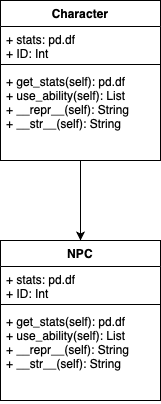

The diagram above was exported from draw.io. Its source (the exported page's mxGraphModel, read from the mxfile embedded in the PNG):
<mxGraphModel dx="1426" dy="895" grid="1" gridSize="10" guides="1" tooltips="1" connect="1" arrows="1" fold="1" page="1" pageScale="1" pageWidth="850" pageHeight="1100" math="0" shadow="0">
  <root>
    <mxCell id="0" />
    <mxCell id="1" parent="0" />
    <mxCell id="HFjpKcx0YHlhPeg2C4qM-9" value="" style="edgeStyle=orthogonalEdgeStyle;rounded=0;orthogonalLoop=1;jettySize=auto;html=1;" edge="1" parent="1" source="HFjpKcx0YHlhPeg2C4qM-1" target="HFjpKcx0YHlhPeg2C4qM-5">
      <mxGeometry relative="1" as="geometry" />
    </mxCell>
    <mxCell id="HFjpKcx0YHlhPeg2C4qM-1" value="Character" style="swimlane;fontStyle=1;align=center;verticalAlign=top;childLayout=stackLayout;horizontal=1;startSize=26;horizontalStack=0;resizeParent=1;resizeParentMax=0;resizeLast=0;collapsible=1;marginBottom=0;" vertex="1" parent="1">
      <mxGeometry x="60" y="20" width="160" height="160" as="geometry" />
    </mxCell>
    <mxCell id="HFjpKcx0YHlhPeg2C4qM-2" value="+ stats: pd.df&#10;+ ID: Int" style="text;strokeColor=none;fillColor=none;align=left;verticalAlign=top;spacingLeft=4;spacingRight=4;overflow=hidden;rotatable=0;points=[[0,0.5],[1,0.5]];portConstraint=eastwest;" vertex="1" parent="HFjpKcx0YHlhPeg2C4qM-1">
      <mxGeometry y="26" width="160" height="34" as="geometry" />
    </mxCell>
    <mxCell id="HFjpKcx0YHlhPeg2C4qM-3" value="" style="line;strokeWidth=1;fillColor=none;align=left;verticalAlign=middle;spacingTop=-1;spacingLeft=3;spacingRight=3;rotatable=0;labelPosition=right;points=[];portConstraint=eastwest;" vertex="1" parent="HFjpKcx0YHlhPeg2C4qM-1">
      <mxGeometry y="60" width="160" height="8" as="geometry" />
    </mxCell>
    <mxCell id="HFjpKcx0YHlhPeg2C4qM-4" value="+ get_stats(self): pd.df&#10;+ use_ability(self): List&#10;+ __repr__(self): String&#10;+ __str__(self): String" style="text;strokeColor=none;fillColor=none;align=left;verticalAlign=top;spacingLeft=4;spacingRight=4;overflow=hidden;rotatable=0;points=[[0,0.5],[1,0.5]];portConstraint=eastwest;" vertex="1" parent="HFjpKcx0YHlhPeg2C4qM-1">
      <mxGeometry y="68" width="160" height="92" as="geometry" />
    </mxCell>
    <mxCell id="HFjpKcx0YHlhPeg2C4qM-5" value="NPC&#10;" style="swimlane;fontStyle=1;align=center;verticalAlign=top;childLayout=stackLayout;horizontal=1;startSize=26;horizontalStack=0;resizeParent=1;resizeParentMax=0;resizeLast=0;collapsible=1;marginBottom=0;" vertex="1" parent="1">
      <mxGeometry x="60" y="260" width="160" height="160" as="geometry" />
    </mxCell>
    <mxCell id="HFjpKcx0YHlhPeg2C4qM-6" value="+ stats: pd.df&#10;+ ID: Int" style="text;strokeColor=none;fillColor=none;align=left;verticalAlign=top;spacingLeft=4;spacingRight=4;overflow=hidden;rotatable=0;points=[[0,0.5],[1,0.5]];portConstraint=eastwest;" vertex="1" parent="HFjpKcx0YHlhPeg2C4qM-5">
      <mxGeometry y="26" width="160" height="34" as="geometry" />
    </mxCell>
    <mxCell id="HFjpKcx0YHlhPeg2C4qM-7" value="" style="line;strokeWidth=1;fillColor=none;align=left;verticalAlign=middle;spacingTop=-1;spacingLeft=3;spacingRight=3;rotatable=0;labelPosition=right;points=[];portConstraint=eastwest;" vertex="1" parent="HFjpKcx0YHlhPeg2C4qM-5">
      <mxGeometry y="60" width="160" height="8" as="geometry" />
    </mxCell>
    <mxCell id="HFjpKcx0YHlhPeg2C4qM-8" value="+ get_stats(self): pd.df&#10;+ use_ability(self): List&#10;+ __repr__(self): String&#10;+ __str__(self): String" style="text;strokeColor=none;fillColor=none;align=left;verticalAlign=top;spacingLeft=4;spacingRight=4;overflow=hidden;rotatable=0;points=[[0,0.5],[1,0.5]];portConstraint=eastwest;" vertex="1" parent="HFjpKcx0YHlhPeg2C4qM-5">
      <mxGeometry y="68" width="160" height="92" as="geometry" />
    </mxCell>
  </root>
</mxGraphModel>